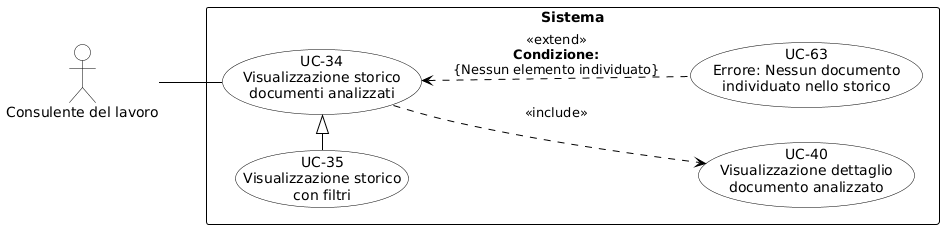

The diagram above was rendered by PlantUML. Its source (embedded in the PNG):
@startuml
skinparam shadowing false
skinparam defaultFontName Arial
left to right direction

skinparam usecase {
    BackgroundColor white
    BorderColor black
    ArrowColor black
}
skinparam actor {
    BackgroundColor white
    BorderColor black
}
skinparam rectangle {
    BorderColor black
    FontStyle bold
}

actor "Consulente del lavoro" as cdl

rectangle "Sistema" {
    usecase "UC-34\nVisualizzazione storico\ndocumenti analizzati" as UC34
    usecase "UC-35\nVisualizzazione storico\ncon filtri" as UC35
    usecase "UC-40\nVisualizzazione dettaglio\ndocumento analizzato" as UC40
    usecase "UC-63\nErrore: Nessun documento\nindividuato nello storico" as UC63

    UC34 .down.> UC40 : \n«include»
    UC34 <|-left- UC35

    UC63 .up.> UC34 : «extend»\n<b>Condizione:</b>\n{Nessun elemento individuato}
}

cdl -- UC34
@enduml